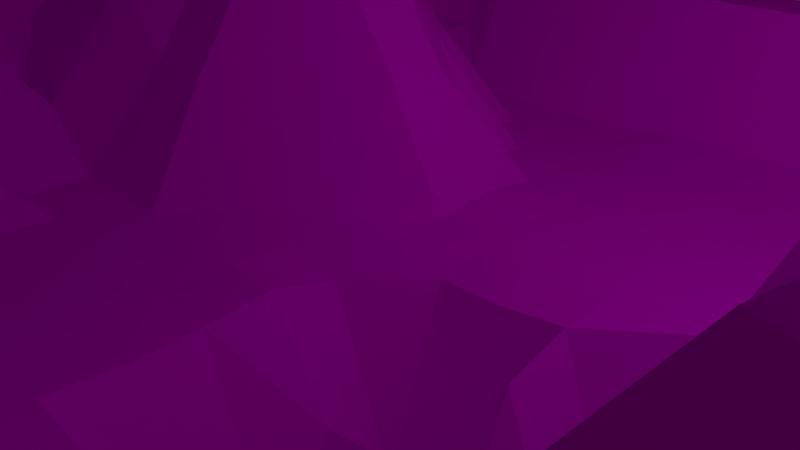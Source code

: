 # Source: GrasUndSeeLandschaft.blend  (saved by Blender 2.74.0; exported with 4.5.12 LTS)
import bpy
from mathutils import Matrix  # noqa: F401  (used for matrix-valued properties, if any)

bpy.ops.wm.read_factory_settings(use_empty=True)
scene = bpy.context.scene
scene.name = 'Scene'

# ---- collections
col_collection_1 = bpy.data.collections.new('Collection 1'); scene.collection.children.link(col_collection_1)

# ---- images (referenced by path relative to the original .blend; pixels are not part of the script)
import os
ASSET_DIR = os.environ.get("B2B_ASSET_DIR", "")  # directory of the original .blend (textures are referenced by path, not embedded)
HERE = os.path.dirname(os.path.abspath(__file__))  # packed textures are extracted next to this script under _unpacked/

def load_image(name, relpath, width, height, colorspace="sRGB"):
    """Load a texture the original file referenced (path relative to the .blend, or extracted next to this script)."""
    p = next((c for c in (os.path.join(HERE, relpath), os.path.join(ASSET_DIR, relpath)) if relpath and os.path.exists(c)), "")
    if p:
        img = bpy.data.images.load(p, check_existing=True)
        img.name = name
    else:  # same state as the original file: an image datablock whose file is absent (Cycles renders it pink)
        img = bpy.data.images.new(name, width, height)
        img.source = "FILE"
        img.filepath = "//" + (relpath or name)
    img.colorspace_settings.name = colorspace
    return img
img_gras_jpg = load_image('Gras.jpg', 'Gras.jpg', 1024, 1024, 'sRGB')

# ---- materials (node trees are filled in below, after node groups)
mat_material_001 = bpy.data.materials.new('Material.001')
mat_material_001.alpha_threshold = 0.0
mat_material_001.roughness = 0.5

# ---- material node trees
mat_material_001.use_nodes = True; mat_material_001.node_tree.nodes.clear()
_N = mat_material_001.node_tree.nodes; _L = mat_material_001.node_tree.links
n0 = _N.new('ShaderNodeOutputMaterial'); n0.name = 'Material Output'; n0.location = (300, 300)
n1 = _N.new('ShaderNodeBsdfDiffuse'); n1.name = 'Diffuse BSDF'; n1.location = (10, 300)
n2 = _N.new('ShaderNodeTexImage'); n2.name = 'Image Texture'; n2.location = (-180, 300)
n2.width = 140
n2.image = img_gras_jpg
_L.new(n1.outputs[0], n0.inputs[0])
_L.new(n2.outputs[0], n1.inputs[0])
n0.is_active_output = True

# ---- world
world_world = bpy.data.worlds.new('World'); scene.world = world_world
world_world.color = (0.05088, 0.05088, 0.05088)
world_world.use_sun_shadow = False
world_world.sun_shadow_jitter_overblur = 0.0
world_world.cycles.sampling_method = 'MANUAL'
world_world.cycles.sample_map_resolution = 256

# ---- cameras
cam_camera = bpy.data.cameras.new('Camera')
cam_camera.clip_end = 100.0
cam_camera.lens = 35.0
cam_camera.sensor_width = 32.0
cam_camera.sensor_height = 18.0
cam_camera.ortho_scale = 7.314
cam_camera.dof.focus_distance = 0.0

# ---- lights
light_lamp = bpy.data.lights.new('Lamp', 'POINT')
light_lamp.transmission_factor = 0.0
light_lamp.cutoff_distance = 30.0
light_lamp.energy = 100.0
light_lamp.shadow_buffer_clip_start = 1.001
light_lamp.shadow_soft_size = 0.1
light_lamp.shadow_maximum_resolution = 0.006
light_lamp.use_absolute_resolution = True
light_lamp.cycles.use_multiple_importance_sampling = False

# ---- meshes
me_plane = bpy.data.meshes.new('Plane')
me_plane.from_pydata([(-1.0, -1.0, 0.128), (1.0, -1.0, 0.2726), (-1.0, 1.0, 0.4734), (1.0, 1.0, 0.0002943), (-1.0, 0.0, 0.3033), (0.0001914, -1.0, 0.2636), (1.0, 0.0, 0.5931), (0.0, 1.0, 0.2903), (0.0, 0.0, 0.0), (-1.0, -0.5, 0.3033), (0.5, -1.0, 0.2556), (1.0, 0.5, 0.2799), (-0.5, 1.0, 0.2903), (-1.0, 0.5, 0.307), (-0.5, -1.0, 0.2556), (1.0, -0.5, 0.4184), (0.5, 1.0, 0.499), (0.0, 0.5, 0.0), (0.0, -0.5, -0.008245), (-0.5, 0.0, 0.4323), (0.5, 2.174e-06, -0.3756), (0.5, -0.5, -0.3786), (-0.5, -0.5, 0.007645), (-0.5, 0.5, 0.2504), (0.5, 0.5, 0.0), (-1.0, -0.75, 0.3033), (0.75, -1.0, 0.4756), (1.0, 0.75, 0.4662), (-0.75, 1.0, 0.4258), (-1.0, 0.25, 0.4734), (-0.25, -1.0, 0.2556), (1.0, -0.25, 0.3878), (0.25, 1.0, 0.2903), (0.0, 0.75, 0.003959), (0.0, -0.25, 0.008351), (-0.75, 0.0, 0.353), (0.25, 0.0, -0.01922), (-1.0, -0.25, 0.3033), (0.25, -1.0, 0.2556), (1.0, 0.25, 0.6087), (-0.25, 1.0, 0.2903), (-1.0, 0.75, 0.4734), (-0.75, -1.0, 0.2587), (1.0, -0.75, 0.4085), (0.75, 1.0, 0.007958), (0.0, 0.25, 0.01801), (0.0, -0.75, 0.00755), (-0.25, 0.0, 0.2266), (0.7534, 0.0004406, 0.5258), (0.5001, -0.25, -0.3749), (0.5, -0.75, 0.0), (0.25, -0.5, -0.123), (0.7534, -0.4996, 0.2809), (-0.5, -0.25, 0.01105), (-0.5, -0.75, 0.02486), (-0.75, -0.5, 0.1238), (-0.25, -0.5, 0.0), (-0.5, 0.75, 0.007491), (-0.5, 0.25, 0.5632), (-0.75, 0.5, 0.3638), (-0.25, 0.5, 0.01322), (0.5, 0.75, 0.01449), (0.5, 0.25, 0.0), (0.25, 0.5, 0.0), (0.75, 0.5, 0.5586), (0.7534, 0.2504, 0.1373), (0.25, 0.25, 0.0), (0.25, 0.75, 0.02537), (-0.25, 0.25, 0.4178), (-0.75, 0.25, 0.1444), (-0.75, 0.75, 0.1326), (-0.25, -0.75, 0.004207), (-0.75, -0.75, 0.1507), (-0.75, -0.25, 0.1296), (0.7534, -0.7496, 0.1601), (0.25, -0.75, -0.00262), (0.25, -0.25, -0.17), (0.7552, -0.2489, 0.2474), (-0.25, -0.25, 0.0), (-0.25, 0.75, 0.003417), (0.75, 0.75, 0.4719), (-1.0, -0.875, 0.3033), (0.875, -1.0, 0.4659), (1.0, 0.875, 0.2617), (-0.875, 1.0, 0.3111), (-1.0, 0.125, 0.3104), (-0.125, -1.0, 0.2556), (1.0, -0.125, 0.3961), (0.125, 1.0, 0.2903), (0.0, 0.875, 0.2903), (0.0, -0.125, -0.02738), (-0.875, 0.0, 0.3028), (0.125, 0.0, -0.0231), (-1.0, -0.375, 0.3033), (0.375, -1.0, 0.2556), (1.0, 0.375, 0.2155), (-0.375, 1.0, 0.2903), (-1.0, 0.625, 0.3139), (-0.625, -1.0, 0.2556), (1.0, -0.625, 0.417), (0.625, 1.0, 0.499), (0.0, 0.375, 0.0), (0.0, -0.625, 0.0), (-0.375, 0.0, 0.419), (0.6284, 0.0004406, -0.2463), (0.5, -0.125, -0.3746), (0.5, -0.625, -0.02886), (0.125, -0.5, -0.3572), (0.6251, -0.5, -0.3768), (-0.5, -0.125, 0.2485), (-0.5, -0.625, 0.004006), (-0.875, -0.5, 0.3033), (-0.375, -0.5, 0.0), (-0.5, 0.875, 0.2917), (-0.5, 0.375, 0.4159), (-0.875, 0.5, 0.3186), (-0.375, 0.5, 0.2345), (0.5, 0.875, 0.3085), (0.5, 0.375, 0.0), (0.125, 0.5, 0.0), (0.625, 0.5, 0.01902), (-1.0, -0.625, 0.3033), (0.625, -1.0, 0.2659), (1.0, 0.625, 0.4662), (-0.625, 1.0, 0.3024), (-1.0, 0.375, 0.4734), (-0.375, -1.0, 0.2556), (1.0, -0.375, 0.5874), (0.375, 1.0, 0.3097), (0.0, 0.625, 0.0), (0.0, -0.375, -0.005207), (-0.625, 0.0, 0.3635), (0.375, 0.0, -0.0007754), (-1.0, -0.125, 0.3033), (0.125, -1.0, 0.2556), (1.0, 0.125, 0.6074), (-0.125, 1.0, 0.2903), (-1.0, 0.875, 0.4734), (-0.875, -1.0, 0.1368), (1.0, -0.875, 0.3088), (0.875, 1.0, 0.2729), (0.0, 0.125, 0.002623), (0.003421, -0.8746, 0.3816), (-0.125, 0.0, 0.01987), (0.8751, 6.986e-06, 0.4277), (0.5003, -0.375, -0.3742), (0.5, -0.875, 0.002027), (0.375, -0.5, -0.3539), (0.8784, -0.4996, 0.5041), (-0.5, -0.375, 0.0), (-0.5, -0.875, 0.2556), (-0.625, -0.5, 0.1236), (-0.125, -0.5, 0.0), (-0.5, 0.625, 0.02101), (-0.5, 0.125, 0.5624), (-0.625, 0.5, 0.3639), (-0.125, 0.5, 0.0), (0.5, 0.625, 0.0), (0.5, 0.125, -0.01202), (0.375, 0.5, 0.0), (0.8784, 0.5004, 0.3943), (0.7501, 0.375, 0.001526), (0.7534, 0.1254, 0.1375), (0.6253, 0.25, -0.03199), (0.8784, 0.2504, 0.5286), (0.25, 0.375, 0.0), (0.25, 0.125, 0.0), (0.125, 0.25, 0.0), (0.375, 0.25, 0.0), (0.25, 0.875, 0.2903), (0.25, 0.625, 0.0), (0.125, 0.75, 0.0252), (0.375, 0.75, 0.02432), (-0.25, 0.375, 0.238), (-0.25, 0.125, 0.4211), (-0.375, 0.25, 0.549), (-0.125, 0.25, 0.2296), (-0.75, 0.375, 0.1529), (-0.75, 0.125, 0.1503), (-0.875, 0.25, 0.3048), (-0.625, 0.25, 0.364), (-0.75, 0.875, 0.1345), (-0.75, 0.625, 0.149), (-0.875, 0.75, 0.4734), (-0.625, 0.75, 0.1236), (-0.25, -0.625, 0.0), (-0.25, -0.875, 0.2556), (-0.375, -0.75, 0.01104), (-0.125, -0.75, 0.005354), (-0.75, -0.625, 0.1328), (-0.75, -0.875, 0.3843), (-0.875, -0.75, 0.3033), (-0.625, -0.75, 0.03064), (-0.75, -0.125, 0.3622), (-0.75, -0.375, 0.1295), (-0.875, -0.25, 0.1323), (-0.625, -0.25, 0.007506), (0.7534, -0.6246, 0.293), (0.75, -0.875, 0.449), (0.6253, -0.75, 0.001194), (0.8784, -0.7496, 0.5296), (0.25, -0.625, -0.3576), (0.25, -0.875, 0.2556), (0.125, -0.75, 0.0151), (0.375, -0.75, -0.02904), (0.25, -0.125, -0.3743), (0.25, -0.375, -0.3484), (0.125, -0.25, -0.1928), (0.375, -0.25, -0.3774), (0.7535, -0.1245, -0.2288), (0.7535, -0.3745, 0.2889), (0.6285, -0.2495, -0.251), (0.8751, -0.25, 0.2148), (-0.25, -0.125, 0.01668), (-0.25, -0.375, 0.0), (-0.375, -0.25, 0.008535), (-0.125, -0.25, 0.0), (-0.25, 0.875, 0.2903), (-0.25, 0.625, 0.0), (-0.375, 0.75, 0.008276), (-0.125, 0.75, 0.001208), (0.75, 0.875, 0.693), (0.75, 0.625, 0.2747), (0.625, 0.75, 0.3055), (0.875, 0.75, 0.4734), (0.8751, 0.625, 0.4702), (0.625, 0.625, 0.008153), (0.625, 0.875, 0.5082), (-0.125, 0.625, 0.0), (-0.375, 0.625, 0.009703), (-0.375, 0.875, 0.2903), (-0.125, -0.375, 0.0), (-0.375, -0.375, 0.0), (-0.375, -0.125, 0.2306), (0.8753, -0.375, 0.5981), (0.6284, -0.3746, -0.248), (0.6284, -0.1246, -0.2526), (0.375, -0.375, -0.3786), (0.125, -0.375, -0.3669), (0.125, -0.125, -0.3613), (0.375, -0.875, 0.2556), (0.1252, -0.875, 0.2596), (0.125, -0.625, -0.008848), (0.8752, -0.875, 0.4321), (0.625, -0.875, 0.02164), (0.625, -0.625, -0.01143), (-0.625, -0.375, 0.005444), (-0.875, -0.375, 0.3033), (-0.875, -0.125, 0.3111), (-0.625, -0.875, 0.2649), (-0.875, -0.875, 0.3033), (-0.875, -0.625, 0.3033), (-0.1249, -0.875, 0.2642), (-0.375, -0.875, 0.2556), (-0.375, -0.625, 0.0), (-0.625, 0.625, 0.1447), (-0.875, 0.625, 0.3002), (-0.875, 0.875, 0.4734), (-0.625, 0.125, 0.4734), (-0.875, 0.125, 0.3051), (-0.875, 0.375, 0.4482), (-0.125, 0.125, 0.2379), (-0.375, 0.125, 0.5598), (-0.375, 0.375, 0.4206), (0.375, 0.625, 0.0), (0.125, 0.625, 0.0), (0.125, 0.875, 0.2903), (0.375, 0.125, 0.0), (0.125, 0.125, 0.0), (0.125, 0.375, 0.0), (0.8784, 0.1254, 0.5317), (0.6253, 0.125, -0.3711), (0.625, 0.375, 0.0), (0.8784, 0.3754, 0.4573), (0.375, 0.375, 0.0), (0.375, 0.875, 0.2903), (-0.125, 0.375, 0.02041), (-0.625, 0.375, 0.49), (-0.625, 0.875, 0.1236), (-0.125, -0.625, 0.0), (-0.625, -0.625, 0.1236), (-0.625, -0.125, 0.376), (0.8784, -0.6246, 0.5296), (0.375, -0.625, -0.3786), (0.375, -0.125, -0.03719), (0.8752, -0.125, 0.6009), (-0.125, -0.125, 0.0), (-0.125, 0.875, 0.2903), (0.875, 0.875, 0.65)], [], [(288, 83, 3, 140), (287, 89, 7, 136), (286, 90, 8, 143), (285, 87, 6, 144), (284, 105, 20, 132), (283, 106, 21, 147), (282, 99, 15, 148), (281, 109, 19, 131), (280, 110, 22, 151), (279, 102, 18, 152), (278, 113, 12, 124), (277, 114, 23, 155), (276, 101, 17, 156), (275, 117, 16, 128), (274, 118, 24, 159), (273, 95, 11, 160), (272, 161, 64, 120), (271, 162, 65, 163), (270, 135, 39, 164), (269, 165, 63, 119), (268, 166, 66, 167), (267, 158, 62, 168), (266, 169, 32, 88), (265, 170, 67, 171), (264, 157, 61, 172), (263, 173, 60, 116), (262, 174, 68, 175), (261, 141, 45, 176), (260, 177, 59, 115), (259, 178, 69, 179), (258, 154, 58, 180), (257, 181, 28, 84), (256, 182, 70, 183), (255, 153, 57, 184), (254, 185, 56, 112), (253, 186, 71, 187), (252, 142, 46, 188), (251, 189, 55, 111), (250, 190, 72, 191), (249, 150, 54, 192), (248, 193, 35, 91), (247, 194, 73, 195), (246, 149, 53, 196), (245, 197, 52, 108), (244, 198, 74, 199), (243, 139, 43, 200), (242, 201, 51, 107), (241, 202, 75, 203), (240, 146, 50, 204), (239, 205, 36, 92), (238, 206, 76, 207), (237, 145, 49, 208), (236, 209, 48, 104), (235, 210, 77, 211), (234, 127, 31, 212), (233, 213, 47, 103), (232, 214, 78, 215), (231, 130, 34, 216), (230, 217, 40, 96), (229, 218, 79, 219), (228, 129, 33, 220), (227, 221, 44, 100), (226, 222, 80, 223), (225, 123, 27, 224), (222, 225, 224, 80), (64, 160, 225, 222), (160, 11, 123, 225), (157, 226, 223, 61), (24, 120, 226, 157), (120, 64, 222, 226), (117, 227, 100, 16), (61, 223, 227, 117), (223, 80, 221, 227), (218, 228, 220, 79), (60, 156, 228, 218), (156, 17, 129, 228), (153, 229, 219, 57), (23, 116, 229, 153), (116, 60, 218, 229), (113, 230, 96, 12), (57, 219, 230, 113), (219, 79, 217, 230), (214, 231, 216, 78), (56, 152, 231, 214), (152, 18, 130, 231), (149, 232, 215, 53), (22, 112, 232, 149), (112, 56, 214, 232), (109, 233, 103, 19), (53, 215, 233, 109), (215, 78, 213, 233), (210, 234, 212, 77), (52, 148, 234, 210), (148, 15, 127, 234), (145, 235, 211, 49), (21, 108, 235, 145), (108, 52, 210, 235), (105, 236, 104, 20), (49, 211, 236, 105), (211, 77, 209, 236), (206, 237, 208, 76), (51, 147, 237, 206), (147, 21, 145, 237), (130, 238, 207, 34), (18, 107, 238, 130), (107, 51, 206, 238), (90, 239, 92, 8), (34, 207, 239, 90), (207, 76, 205, 239), (202, 240, 204, 75), (38, 94, 240, 202), (94, 10, 146, 240), (142, 241, 203, 46), (5, 134, 241, 142), (134, 38, 202, 241), (102, 242, 107, 18), (46, 203, 242, 102), (203, 75, 201, 242), (198, 243, 200, 74), (26, 82, 243, 198), (82, 1, 139, 243), (146, 244, 199, 50), (10, 122, 244, 146), (122, 26, 198, 244), (106, 245, 108, 21), (50, 199, 245, 106), (199, 74, 197, 245), (194, 246, 196, 73), (55, 151, 246, 194), (151, 22, 149, 246), (93, 247, 195, 37), (9, 111, 247, 93), (111, 55, 194, 247), (133, 248, 91, 4), (37, 195, 248, 133), (195, 73, 193, 248), (190, 249, 192, 72), (42, 98, 249, 190), (98, 14, 150, 249), (81, 250, 191, 25), (0, 138, 250, 81), (138, 42, 190, 250), (121, 251, 111, 9), (25, 191, 251, 121), (191, 72, 189, 251), (186, 252, 188, 71), (30, 86, 252, 186), (86, 5, 142, 252), (150, 253, 187, 54), (14, 126, 253, 150), (126, 30, 186, 253), (110, 254, 112, 22), (54, 187, 254, 110), (187, 71, 185, 254), (182, 255, 184, 70), (59, 155, 255, 182), (155, 23, 153, 255), (97, 256, 183, 41), (13, 115, 256, 97), (115, 59, 182, 256), (137, 257, 84, 2), (41, 183, 257, 137), (183, 70, 181, 257), (178, 258, 180, 69), (35, 131, 258, 178), (131, 19, 154, 258), (85, 259, 179, 29), (4, 91, 259, 85), (91, 35, 178, 259), (125, 260, 115, 13), (29, 179, 260, 125), (179, 69, 177, 260), (174, 261, 176, 68), (47, 143, 261, 174), (143, 8, 141, 261), (154, 262, 175, 58), (19, 103, 262, 154), (103, 47, 174, 262), (114, 263, 116, 23), (58, 175, 263, 114), (175, 68, 173, 263), (170, 264, 172, 67), (63, 159, 264, 170), (159, 24, 157, 264), (129, 265, 171, 33), (17, 119, 265, 129), (119, 63, 170, 265), (89, 266, 88, 7), (33, 171, 266, 89), (171, 67, 169, 266), (166, 267, 168, 66), (36, 132, 267, 166), (132, 20, 158, 267), (141, 268, 167, 45), (8, 92, 268, 141), (92, 36, 166, 268), (101, 269, 119, 17), (45, 167, 269, 101), (167, 66, 165, 269), (162, 270, 164, 65), (48, 144, 270, 162), (144, 6, 135, 270), (158, 271, 163, 62), (20, 104, 271, 158), (104, 48, 162, 271), (118, 272, 120, 24), (62, 163, 272, 118), (163, 65, 161, 272), (161, 273, 160, 64), (65, 164, 273, 161), (164, 39, 95, 273), (165, 274, 159, 63), (66, 168, 274, 165), (168, 62, 118, 274), (169, 275, 128, 32), (67, 172, 275, 169), (172, 61, 117, 275), (173, 276, 156, 60), (68, 176, 276, 173), (176, 45, 101, 276), (177, 277, 155, 59), (69, 180, 277, 177), (180, 58, 114, 277), (181, 278, 124, 28), (70, 184, 278, 181), (184, 57, 113, 278), (185, 279, 152, 56), (71, 188, 279, 185), (188, 46, 102, 279), (189, 280, 151, 55), (72, 192, 280, 189), (192, 54, 110, 280), (193, 281, 131, 35), (73, 196, 281, 193), (196, 53, 109, 281), (197, 282, 148, 52), (74, 200, 282, 197), (200, 43, 99, 282), (201, 283, 147, 51), (75, 204, 283, 201), (204, 50, 106, 283), (205, 284, 132, 36), (76, 208, 284, 205), (208, 49, 105, 284), (209, 285, 144, 48), (77, 212, 285, 209), (212, 31, 87, 285), (213, 286, 143, 47), (78, 216, 286, 213), (216, 34, 90, 286), (217, 287, 136, 40), (79, 220, 287, 217), (220, 33, 89, 287), (221, 288, 140, 44), (80, 224, 288, 221), (224, 27, 83, 288)])
_uv = me_plane.uv_layers.new(name='UVMap')
_uv.uv.foreach_set('vector', [0.625, 0.0625, 0.625, 9.313e-09, 0.6667, 0.0, 0.6667, 0.0625, 0.625, 0.5625, 0.625, 0.5, 0.6667, 0.5, 0.6667, 0.5625, 0.2917, 0.5625, 0.2917, 0.5, 0.3333, 0.5, 0.3333, 0.5625, 0.2917, 0.0625, 0.2917, 8.382e-08, 0.3333, 7.451e-08, 0.3333, 0.0625, 0.2917, 0.3125, 0.2917, 0.25, 0.3333, 0.25, 0.3333, 0.3125, 0.125, 0.3125, 0.125, 0.25, 0.1667, 0.25, 0.1667, 0.3125, 0.125, 0.0625, 0.125, 1.211e-07, 0.1667, 1.118e-07, 0.1667, 0.0625, 0.2917, 0.8125, 0.2917, 0.75, 0.3333, 0.75, 0.3333, 0.8125, 0.125, 0.8125, 0.125, 0.75, 0.1667, 0.75, 0.1667, 0.8125, 0.125, 0.5625, 0.125, 0.5, 0.1667, 0.5, 0.1667, 0.5625, 0.625, 0.8125, 0.625, 0.75, 0.6667, 0.75, 0.6667, 0.8125, 0.4583, 0.8125, 0.4583, 0.75, 0.5, 0.75, 0.5, 0.8125, 0.4583, 0.5625, 0.4583, 0.5, 0.5, 0.5, 0.5, 0.5625, 0.625, 0.3125, 0.625, 0.25, 0.6667, 0.25, 0.6667, 0.3125, 0.4583, 0.3125, 0.4583, 0.25, 0.5, 0.25, 0.5, 0.3125, 0.4583, 0.0625, 0.4583, 4.657e-08, 0.5, 3.725e-08, 0.5, 0.0625, 0.4583, 0.1875, 0.4583, 0.125, 0.5, 0.125, 0.5, 0.1875, 0.375, 0.1875, 0.375, 0.125, 0.4167, 0.125, 0.4167, 0.1875, 0.375, 0.0625, 0.375, 6.519e-08, 0.4167, 5.588e-08, 0.4167, 0.0625, 0.4583, 0.4375, 0.4583, 0.375, 0.5, 0.375, 0.5, 0.4375, 0.375, 0.4375, 0.375, 0.375, 0.4167, 0.375, 0.4167, 0.4375, 0.375, 0.3125, 0.375, 0.25, 0.4167, 0.25, 0.4167, 0.3125, 0.625, 0.4375, 0.625, 0.375, 0.6667, 0.375, 0.6667, 0.4375, 0.5417, 0.4375, 0.5417, 0.375, 0.5833, 0.375, 0.5833, 0.4375, 0.5417, 0.3125, 0.5417, 0.25, 0.5833, 0.25, 0.5833, 0.3125, 0.4583, 0.6875, 0.4583, 0.625, 0.5, 0.625, 0.5, 0.6875, 0.375, 0.6875, 0.375, 0.625, 0.4167, 0.625, 0.4167, 0.6875, 0.375, 0.5625, 0.375, 0.5, 0.4167, 0.5, 0.4167, 0.5625, 0.4583, 0.9375, 0.4583, 0.875, 0.5, 0.875, 0.5, 0.9375, 0.375, 0.9375, 0.375, 0.875, 0.4167, 0.875, 0.4167, 0.9375, 0.375, 0.8125, 0.375, 0.75, 0.4167, 0.75, 0.4167, 0.8125, 0.625, 0.9375, 0.625, 0.875, 0.6667, 0.875, 0.6667, 0.9375, 0.5417, 0.9375, 0.5417, 0.875, 0.5833, 0.875, 0.5833, 0.9375, 0.5417, 0.8125, 0.5417, 0.75, 0.5833, 0.75, 0.5833, 0.8125, 0.125, 0.6875, 0.125, 0.625, 0.1667, 0.625, 0.1667, 0.6875, 0.04167, 0.6875, 0.04167, 0.625, 0.08333, 0.625, 0.08333, 0.6875, 0.04167, 0.5625, 0.04167, 0.5, 0.08333, 0.5, 0.08333, 0.5625, 0.125, 0.9375, 0.125, 0.875, 0.1667, 0.875, 0.1667, 0.9375, 0.04167, 0.9375, 0.04167, 0.875, 0.08333, 0.875, 0.08333, 0.9375, 0.04167, 0.8125, 0.04167, 0.75, 0.08333, 0.75, 0.08333, 0.8125, 0.2917, 0.9375, 0.2917, 0.875, 0.3333, 0.875, 0.3333, 0.9375, 0.2083, 0.9375, 0.2083, 0.875, 0.25, 0.875, 0.25, 0.9375, 0.2083, 0.8125, 0.2083, 0.75, 0.25, 0.75, 0.25, 0.8125, 0.125, 0.1875, 0.125, 0.125, 0.1667, 0.125, 0.1667, 0.1875, 0.04167, 0.1875, 0.04167, 0.125, 0.08333, 0.125, 0.08333, 0.1875, 0.04167, 0.0625, 0.04167, 1.397e-07, 0.08333, 1.304e-07, 0.08333, 0.0625, 0.125, 0.4375, 0.125, 0.375, 0.1667, 0.375, 0.1667, 0.4375, 0.04167, 0.4375, 0.04167, 0.375, 0.08333, 0.375, 0.08333, 0.4375, 0.04167, 0.3125, 0.04167, 0.25, 0.08333, 0.25, 0.08333, 0.3125, 0.2917, 0.4375, 0.2917, 0.375, 0.3333, 0.375, 0.3333, 0.4375, 0.2083, 0.4375, 0.2083, 0.375, 0.25, 0.375, 0.25, 0.4375, 0.2083, 0.3125, 0.2083, 0.25, 0.25, 0.25, 0.25, 0.3125, 0.2917, 0.1875, 0.2917, 0.125, 0.3333, 0.125, 0.3333, 0.1875, 0.2083, 0.1875, 0.2083, 0.125, 0.25, 0.125, 0.25, 0.1875, 0.2083, 0.0625, 0.2083, 1.024e-07, 0.25, 9.313e-08, 0.25, 0.0625, 0.2917, 0.6875, 0.2917, 0.625, 0.3333, 0.625, 0.3333, 0.6875, 0.2083, 0.6875, 0.2083, 0.625, 0.25, 0.625, 0.25, 0.6875, 0.2083, 0.5625, 0.2083, 0.5, 0.25, 0.5, 0.25, 0.5625, 0.625, 0.6875, 0.625, 0.625, 0.6667, 0.625, 0.6667, 0.6875, 0.5417, 0.6875, 0.5417, 0.625, 0.5833, 0.625, 0.5833, 0.6875, 0.5417, 0.5625, 0.5417, 0.5, 0.5833, 0.5, 0.5833, 0.5625, 0.625, 0.1875, 0.625, 0.125, 0.6667, 0.125, 0.6667, 0.1875, 0.5417, 0.1875, 0.5417, 0.125, 0.5833, 0.125, 0.5833, 0.1875, 0.5417, 0.0625, 0.5417, 2.794e-08, 0.5833, 1.863e-08, 0.5833, 0.0625, 0.5417, 0.125, 0.5417, 0.0625, 0.5833, 0.0625, 0.5833, 0.125, 0.5, 0.125, 0.5, 0.0625, 0.5417, 0.0625, 0.5417, 0.125, 0.5, 0.0625, 0.5, 3.725e-08, 0.5417, 2.794e-08, 0.5417, 0.0625, 0.5417, 0.25, 0.5417, 0.1875, 0.5833, 0.1875, 0.5833, 0.25, 0.5, 0.25, 0.5, 0.1875, 0.5417, 0.1875, 0.5417, 0.25, 0.5, 0.1875, 0.5, 0.125, 0.5417, 0.125, 0.5417, 0.1875, 0.625, 0.25, 0.625, 0.1875, 0.6667, 0.1875, 0.6667, 0.25, 0.5833, 0.25, 0.5833, 0.1875, 0.625, 0.1875, 0.625, 0.25, 0.5833, 0.1875, 0.5833, 0.125, 0.625, 0.125, 0.625, 0.1875, 0.5417, 0.625, 0.5417, 0.5625, 0.5833, 0.5625, 0.5833, 0.625, 0.5, 0.625, 0.5, 0.5625, 0.5417, 0.5625, 0.5417, 0.625, 0.5, 0.5625, 0.5, 0.5, 0.5417, 0.5, 0.5417, 0.5625, 0.5417, 0.75, 0.5417, 0.6875, 0.5833, 0.6875, 0.5833, 0.75, 0.5, 0.75, 0.5, 0.6875, 0.5417, 0.6875, 0.5417, 0.75, 0.5, 0.6875, 0.5, 0.625, 0.5417, 0.625, 0.5417, 0.6875, 0.625, 0.75, 0.625, 0.6875, 0.6667, 0.6875, 0.6667, 0.75, 0.5833, 0.75, 0.5833, 0.6875, 0.625, 0.6875, 0.625, 0.75, 0.5833, 0.6875, 0.5833, 0.625, 0.625, 0.625, 0.625, 0.6875, 0.2083, 0.625, 0.2083, 0.5625, 0.25, 0.5625, 0.25, 0.625, 0.1667, 0.625, 0.1667, 0.5625, 0.2083, 0.5625, 0.2083, 0.625, 0.1667, 0.5625, 0.1667, 0.5, 0.2083, 0.5, 0.2083, 0.5625, 0.2083, 0.75, 0.2083, 0.6875, 0.25, 0.6875, 0.25, 0.75, 0.1667, 0.75, 0.1667, 0.6875, 0.2083, 0.6875, 0.2083, 0.75, 0.1667, 0.6875, 0.1667, 0.625, 0.2083, 0.625, 0.2083, 0.6875, 0.2917, 0.75, 0.2917, 0.6875, 0.3333, 0.6875, 0.3333, 0.75, 0.25, 0.75, 0.25, 0.6875, 0.2917, 0.6875, 0.2917, 0.75, 0.25, 0.6875, 0.25, 0.625, 0.2917, 0.625, 0.2917, 0.6875, 0.2083, 0.125, 0.2083, 0.0625, 0.25, 0.0625, 0.25, 0.125, 0.1667, 0.125, 0.1667, 0.0625, 0.2083, 0.0625, 0.2083, 0.125, 0.1667, 0.0625, 0.1667, 1.118e-07, 0.2083, 1.024e-07, 0.2083, 0.0625, 0.2083, 0.25, 0.2083, 0.1875, 0.25, 0.1875, 0.25, 0.25, 0.1667, 0.25, 0.1667, 0.1875, 0.2083, 0.1875, 0.2083, 0.25, 0.1667, 0.1875, 0.1667, 0.125, 0.2083, 0.125, 0.2083, 0.1875, 0.2917, 0.25, 0.2917, 0.1875, 0.3333, 0.1875, 0.3333, 0.25, 0.25, 0.25, 0.25, 0.1875, 0.2917, 0.1875, 0.2917, 0.25, 0.25, 0.1875, 0.25, 0.125, 0.2917, 0.125, 0.2917, 0.1875, 0.2083, 0.375, 0.2083, 0.3125, 0.25, 0.3125, 0.25, 0.375, 0.1667, 0.375, 0.1667, 0.3125, 0.2083, 0.3125, 0.2083, 0.375, 0.1667, 0.3125, 0.1667, 0.25, 0.2083, 0.25, 0.2083, 0.3125, 0.2083, 0.5, 0.2083, 0.4375, 0.25, 0.4375, 0.25, 0.5, 0.1667, 0.5, 0.1667, 0.4375, 0.2083, 0.4375, 0.2083, 0.5, 0.1667, 0.4375, 0.1667, 0.375, 0.2083, 0.375, 0.2083, 0.4375, 0.2917, 0.5, 0.2917, 0.4375, 0.3333, 0.4375, 0.3333, 0.5, 0.25, 0.5, 0.25, 0.4375, 0.2917, 0.4375, 0.2917, 0.5, 0.25, 0.4375, 0.25, 0.375, 0.2917, 0.375, 0.2917, 0.4375, 0.04167, 0.375, 0.04167, 0.3125, 0.08333, 0.3125, 0.08333, 0.375, 3.725e-08, 0.375, 3.104e-08, 0.3125, 0.04167, 0.3125, 0.04167, 0.375, 3.104e-08, 0.3125, 2.484e-08, 0.25, 0.04167, 0.25, 0.04167, 0.3125, 0.04167, 0.5, 0.04167, 0.4375, 0.08333, 0.4375, 0.08333, 0.5, 4.967e-08, 0.5, 4.346e-08, 0.4375, 0.04167, 0.4375, 0.04167, 0.5, 4.346e-08, 0.4375, 3.725e-08, 0.375, 0.04167, 0.375, 0.04167, 0.4375, 0.125, 0.5, 0.125, 0.4375, 0.1667, 0.4375, 0.1667, 0.5, 0.08333, 0.5, 0.08333, 0.4375, 0.125, 0.4375, 0.125, 0.5, 0.08333, 0.4375, 0.08333, 0.375, 0.125, 0.375, 0.125, 0.4375, 0.04167, 0.125, 0.04167, 0.0625, 0.08333, 0.0625, 0.08333, 0.125, 1.242e-08, 0.125, 6.209e-09, 0.0625, 0.04167, 0.0625, 0.04167, 0.125, 6.209e-09, 0.0625, 0.0, 1.49e-07, 0.04167, 1.397e-07, 0.04167, 0.0625, 0.04167, 0.25, 0.04167, 0.1875, 0.08333, 0.1875, 0.08333, 0.25, 2.484e-08, 0.25, 1.863e-08, 0.1875, 0.04167, 0.1875, 0.04167, 0.25, 1.863e-08, 0.1875, 1.242e-08, 0.125, 0.04167, 0.125, 0.04167, 0.1875, 0.125, 0.25, 0.125, 0.1875, 0.1667, 0.1875, 0.1667, 0.25, 0.08333, 0.25, 0.08333, 0.1875, 0.125, 0.1875, 0.125, 0.25, 0.08333, 0.1875, 0.08333, 0.125, 0.125, 0.125, 0.125, 0.1875, 0.2083, 0.875, 0.2083, 0.8125, 0.25, 0.8125, 0.25, 0.875, 0.1667, 0.875, 0.1667, 0.8125, 0.2083, 0.8125, 0.2083, 0.875, 0.1667, 0.8125, 0.1667, 0.75, 0.2083, 0.75, 0.2083, 0.8125, 0.2083, 1.0, 0.2083, 0.9375, 0.25, 0.9375, 0.25, 1.0, 0.1667, 1.0, 0.1667, 0.9375, 0.2083, 0.9375, 0.2083, 1.0, 0.1667, 0.9375, 0.1667, 0.875, 0.2083, 0.875, 0.2083, 0.9375, 0.2917, 1.0, 0.2917, 0.9375, 0.3333, 0.9375, 0.3333, 1.0, 0.25, 1.0, 0.25, 0.9375, 0.2917, 0.9375, 0.2917, 1.0, 0.25, 0.9375, 0.25, 0.875, 0.2917, 0.875, 0.2917, 0.9375, 0.04167, 0.875, 0.04167, 0.8125, 0.08333, 0.8125, 0.08333, 0.875, 8.692e-08, 0.875, 8.071e-08, 0.8125, 0.04167, 0.8125, 0.04167, 0.875, 8.071e-08, 0.8125, 7.451e-08, 0.75, 0.04167, 0.75, 0.04167, 0.8125, 0.04167, 1.0, 0.04167, 0.9375, 0.08333, 0.9375, 0.08333, 1.0, 9.934e-08, 1.0, 9.313e-08, 0.9375, 0.04167, 0.9375, 0.04167, 1.0, 9.313e-08, 0.9375, 8.692e-08, 0.875, 0.04167, 0.875, 0.04167, 0.9375, 0.125, 1.0, 0.125, 0.9375, 0.1667, 0.9375, 0.1667, 1.0, 0.08333, 1.0, 0.08333, 0.9375, 0.125, 0.9375, 0.125, 1.0, 0.08333, 0.9375, 0.08333, 0.875, 0.125, 0.875, 0.125, 0.9375, 0.04167, 0.625, 0.04167, 0.5625, 0.08333, 0.5625, 0.08333, 0.625, 6.209e-08, 0.625, 5.588e-08, 0.5625, 0.04167, 0.5625, 0.04167, 0.625, 5.588e-08, 0.5625, 4.967e-08, 0.5, 0.04167, 0.5, 0.04167, 0.5625, 0.04167, 0.75, 0.04167, 0.6875, 0.08333, 0.6875, 0.08333, 0.75, 7.451e-08, 0.75, 6.83e-08, 0.6875, 0.04167, 0.6875, 0.04167, 0.75, 6.83e-08, 0.6875, 6.209e-08, 0.625, 0.04167, 0.625, 0.04167, 0.6875, 0.125, 0.75, 0.125, 0.6875, 0.1667, 0.6875, 0.1667, 0.75, 0.08333, 0.75, 0.08333, 0.6875, 0.125, 0.6875, 0.125, 0.75, 0.08333, 0.6875, 0.08333, 0.625, 0.125, 0.625, 0.125, 0.6875, 0.5417, 0.875, 0.5417, 0.8125, 0.5833, 0.8125, 0.5833, 0.875, 0.5, 0.875, 0.5, 0.8125, 0.5417, 0.8125, 0.5417, 0.875, 0.5, 0.8125, 0.5, 0.75, 0.5417, 0.75, 0.5417, 0.8125, 0.5417, 1.0, 0.5417, 0.9375, 0.5833, 0.9375, 0.5833, 1.0, 0.5, 1.0, 0.5, 0.9375, 0.5417, 0.9375, 0.5417, 1.0, 0.5, 0.9375, 0.5, 0.875, 0.5417, 0.875, 0.5417, 0.9375, 0.625, 1.0, 0.625, 0.9375, 0.6667, 0.9375, 0.6667, 1.0, 0.5833, 1.0, 0.5833, 0.9375, 0.625, 0.9375, 0.625, 1.0, 0.5833, 0.9375, 0.5833, 0.875, 0.625, 0.875, 0.625, 0.9375, 0.375, 0.875, 0.375, 0.8125, 0.4167, 0.8125, 0.4167, 0.875, 0.3333, 0.875, 0.3333, 0.8125, 0.375, 0.8125, 0.375, 0.875, 0.3333, 0.8125, 0.3333, 0.75, 0.375, 0.75, 0.375, 0.8125, 0.375, 1.0, 0.375, 0.9375, 0.4167, 0.9375, 0.4167, 1.0, 0.3333, 1.0, 0.3333, 0.9375, 0.375, 0.9375, 0.375, 1.0, 0.3333, 0.9375, 0.3333, 0.875, 0.375, 0.875, 0.375, 0.9375, 0.4583, 1.0, 0.4583, 0.9375, 0.5, 0.9375, 0.5, 1.0, 0.4167, 1.0, 0.4167, 0.9375, 0.4583, 0.9375, 0.4583, 1.0, 0.4167, 0.9375, 0.4167, 0.875, 0.4583, 0.875, 0.4583, 0.9375, 0.375, 0.625, 0.375, 0.5625, 0.4167, 0.5625, 0.4167, 0.625, 0.3333, 0.625, 0.3333, 0.5625, 0.375, 0.5625, 0.375, 0.625, 0.3333, 0.5625, 0.3333, 0.5, 0.375, 0.5, 0.375, 0.5625, 0.375, 0.75, 0.375, 0.6875, 0.4167, 0.6875, 0.4167, 0.75, 0.3333, 0.75, 0.3333, 0.6875, 0.375, 0.6875, 0.375, 0.75, 0.3333, 0.6875, 0.3333, 0.625, 0.375, 0.625, 0.375, 0.6875, 0.4583, 0.75, 0.4583, 0.6875, 0.5, 0.6875, 0.5, 0.75, 0.4167, 0.75, 0.4167, 0.6875, 0.4583, 0.6875, 0.4583, 0.75, 0.4167, 0.6875, 0.4167, 0.625, 0.4583, 0.625, 0.4583, 0.6875, 0.5417, 0.375, 0.5417, 0.3125, 0.5833, 0.3125, 0.5833, 0.375, 0.5, 0.375, 0.5, 0.3125, 0.5417, 0.3125, 0.5417, 0.375, 0.5, 0.3125, 0.5, 0.25, 0.5417, 0.25, 0.5417, 0.3125, 0.5417, 0.5, 0.5417, 0.4375, 0.5833, 0.4375, 0.5833, 0.5, 0.5, 0.5, 0.5, 0.4375, 0.5417, 0.4375, 0.5417, 0.5, 0.5, 0.4375, 0.5, 0.375, 0.5417, 0.375, 0.5417, 0.4375, 0.625, 0.5, 0.625, 0.4375, 0.6667, 0.4375, 0.6667, 0.5, 0.5833, 0.5, 0.5833, 0.4375, 0.625, 0.4375, 0.625, 0.5, 0.5833, 0.4375, 0.5833, 0.375, 0.625, 0.375, 0.625, 0.4375, 0.375, 0.375, 0.375, 0.3125, 0.4167, 0.3125, 0.4167, 0.375, 0.3333, 0.375, 0.3333, 0.3125, 0.375, 0.3125, 0.375, 0.375, 0.3333, 0.3125, 0.3333, 0.25, 0.375, 0.25, 0.375, 0.3125, 0.375, 0.5, 0.375, 0.4375, 0.4167, 0.4375, 0.4167, 0.5, 0.3333, 0.5, 0.3333, 0.4375, 0.375, 0.4375, 0.375, 0.5, 0.3333, 0.4375, 0.3333, 0.375, 0.375, 0.375, 0.375, 0.4375, 0.4583, 0.5, 0.4583, 0.4375, 0.5, 0.4375, 0.5, 0.5, 0.4167, 0.5, 0.4167, 0.4375, 0.4583, 0.4375, 0.4583, 0.5, 0.4167, 0.4375, 0.4167, 0.375, 0.4583, 0.375, 0.4583, 0.4375, 0.375, 0.125, 0.375, 0.0625, 0.4167, 0.0625, 0.4167, 0.125, 0.3333, 0.125, 0.3333, 0.0625, 0.375, 0.0625, 0.375, 0.125, 0.3333, 0.0625, 0.3333, 7.451e-08, 0.375, 6.519e-08, 0.375, 0.0625, 0.375, 0.25, 0.375, 0.1875, 0.4167, 0.1875, 0.4167, 0.25, 0.3333, 0.25, 0.3333, 0.1875, 0.375, 0.1875, 0.375, 0.25, 0.3333, 0.1875, 0.3333, 0.125, 0.375, 0.125, 0.375, 0.1875, 0.4583, 0.25, 0.4583, 0.1875, 0.5, 0.1875, 0.5, 0.25, 0.4167, 0.25, 0.4167, 0.1875, 0.4583, 0.1875, 0.4583, 0.25, 0.4167, 0.1875, 0.4167, 0.125, 0.4583, 0.125, 0.4583, 0.1875, 0.4583, 0.125, 0.4583, 0.0625, 0.5, 0.0625, 0.5, 0.125, 0.4167, 0.125, 0.4167, 0.0625, 0.4583, 0.0625, 0.4583, 0.125, 0.4167, 0.0625, 0.4167, 5.588e-08, 0.4583, 4.657e-08, 0.4583, 0.0625, 0.4583, 0.375, 0.4583, 0.3125, 0.5, 0.3125, 0.5, 0.375, 0.4167, 0.375, 0.4167, 0.3125, 0.4583, 0.3125, 0.4583, 0.375, 0.4167, 0.3125, 0.4167, 0.25, 0.4583, 0.25, 0.4583, 0.3125, 0.625, 0.375, 0.625, 0.3125, 0.6667, 0.3125, 0.6667, 0.375, 0.5833, 0.375, 0.5833, 0.3125, 0.625, 0.3125, 0.625, 0.375, 0.5833, 0.3125, 0.5833, 0.25, 0.625, 0.25, 0.625, 0.3125, 0.4583, 0.625, 0.4583, 0.5625, 0.5, 0.5625, 0.5, 0.625, 0.4167, 0.625, 0.4167, 0.5625, 0.4583, 0.5625, 0.4583, 0.625, 0.4167, 0.5625, 0.4167, 0.5, 0.4583, 0.5, 0.4583, 0.5625, 0.4583, 0.875, 0.4583, 0.8125, 0.5, 0.8125, 0.5, 0.875, 0.4167, 0.875, 0.4167, 0.8125, 0.4583, 0.8125, 0.4583, 0.875, 0.4167, 0.8125, 0.4167, 0.75, 0.4583, 0.75, 0.4583, 0.8125, 0.625, 0.875, 0.625, 0.8125, 0.6667, 0.8125, 0.6667, 0.875, 0.5833, 0.875, 0.5833, 0.8125, 0.625, 0.8125, 0.625, 0.875, 0.5833, 0.8125, 0.5833, 0.75, 0.625, 0.75, 0.625, 0.8125, 0.125, 0.625, 0.125, 0.5625, 0.1667, 0.5625, 0.1667, 0.625, 0.08333, 0.625, 0.08333, 0.5625, 0.125, 0.5625, 0.125, 0.625, 0.08333, 0.5625, 0.08333, 0.5, 0.125, 0.5, 0.125, 0.5625, 0.125, 0.875, 0.125, 0.8125, 0.1667, 0.8125, 0.1667, 0.875, 0.08333, 0.875, 0.08333, 0.8125, 0.125, 0.8125, 0.125, 0.875, 0.08333, 0.8125, 0.08333, 0.75, 0.125, 0.75, 0.125, 0.8125, 0.2917, 0.875, 0.2917, 0.8125, 0.3333, 0.8125, 0.3333, 0.875, 0.25, 0.875, 0.25, 0.8125, 0.2917, 0.8125, 0.2917, 0.875, 0.25, 0.8125, 0.25, 0.75, 0.2917, 0.75, 0.2917, 0.8125, 0.125, 0.125, 0.125, 0.0625, 0.1667, 0.0625, 0.1667, 0.125, 0.08333, 0.125, 0.08333, 0.0625, 0.125, 0.0625, 0.125, 0.125, 0.08333, 0.0625, 0.08333, 1.304e-07, 0.125, 1.211e-07, 0.125, 0.0625, 0.125, 0.375, 0.125, 0.3125, 0.1667, 0.3125, 0.1667, 0.375, 0.08333, 0.375, 0.08333, 0.3125, 0.125, 0.3125, 0.125, 0.375, 0.08333, 0.3125, 0.08333, 0.25, 0.125, 0.25, 0.125, 0.3125, 0.2917, 0.375, 0.2917, 0.3125, 0.3333, 0.3125, 0.3333, 0.375, 0.25, 0.375, 0.25, 0.3125, 0.2917, 0.3125, 0.2917, 0.375, 0.25, 0.3125, 0.25, 0.25, 0.2917, 0.25, 0.2917, 0.3125, 0.2917, 0.125, 0.2917, 0.0625, 0.3333, 0.0625, 0.3333, 0.125, 0.25, 0.125, 0.25, 0.0625, 0.2917, 0.0625, 0.2917, 0.125, 0.25, 0.0625, 0.25, 9.313e-08, 0.2917, 8.382e-08, 0.2917, 0.0625, 0.2917, 0.625, 0.2917, 0.5625, 0.3333, 0.5625, 0.3333, 0.625, 0.25, 0.625, 0.25, 0.5625, 0.2917, 0.5625, 0.2917, 0.625, 0.25, 0.5625, 0.25, 0.5, 0.2917, 0.5, 0.2917, 0.5625, 0.625, 0.625, 0.625, 0.5625, 0.6667, 0.5625, 0.6667, 0.625, 0.5833, 0.625, 0.5833, 0.5625, 0.625, 0.5625, 0.625, 0.625, 0.5833, 0.5625, 0.5833, 0.5, 0.625, 0.5, 0.625, 0.5625, 0.625, 0.125, 0.625, 0.0625, 0.6667, 0.0625, 0.6667, 0.125, 0.5833, 0.125, 0.5833, 0.0625, 0.625, 0.0625, 0.625, 0.125, 0.5833, 0.0625, 0.5833, 1.863e-08, 0.625, 9.313e-09, 0.625, 0.0625])
me_plane.materials.append(mat_material_001)
me_plane.use_remesh_preserve_volume = False
me_plane.use_remesh_preserve_attributes = False
me_plane.use_mirror_vertex_groups = False
me_plane.update()

# ---- objects
ob_plane = bpy.data.objects.new('Plane', me_plane)
ob_lamp = bpy.data.objects.new('Lamp', light_lamp)
ob_camera = bpy.data.objects.new('Camera', cam_camera)

# ---- transforms, parenting, visibility, modifiers, constraints
ob_plane.location = (0.322, 0.0, 0.2968)
ob_plane.scale = (7.195, 7.195, 7.195)
ob_plane.lineart.crease_threshold = 0.0
ob_lamp.location = (4.076, 1.005, 5.904)
ob_lamp.rotation_euler = (0.6503, 0.05522, 1.866)
ob_lamp.lock_rotations_4d = False
ob_lamp.empty_display_type = 'ARROWS'
ob_lamp.color = (0.0, 0.0, 0.0, 0.0)
ob_lamp.lineart.crease_threshold = 0.0
ob_camera.location = (7.481, -6.508, 5.344)
ob_camera.rotation_euler = (1.109, 0.01082, 0.8149)
ob_camera.lock_rotations_4d = False
ob_camera.empty_display_type = 'ARROWS'
ob_camera.color = (0.0, 0.0, 0.0, 0.0)
ob_camera.display_type = 'WIRE'
ob_camera.lineart.crease_threshold = 0.0

# ---- collection membership
col_collection_1.objects.link(ob_plane)
col_collection_1.objects.link(ob_lamp)
col_collection_1.objects.link(ob_camera)

# ---- scene / render settings (as saved in the file)
scene.camera = ob_camera
scene.frame_start = 1; scene.frame_end = 250; scene.frame_set(110)
scene.render.engine = 'CYCLES'
scene.render.resolution_percentage = 50
scene.render.dither_intensity = 0.0
scene.cycles.use_denoising = False
scene.cycles.samples = 10
scene.cycles.sampling_pattern = 'TABULATED_SOBOL'
scene.cycles.light_sampling_threshold = 0.0
scene.cycles.use_adaptive_sampling = False
scene.cycles.use_light_tree = False
scene.cycles.blur_glossy = 0.0
scene.cycles.pixel_filter_type = 'GAUSSIAN'
scene.cycles.sample_clamp_indirect = 0.0
scene.view_settings.view_transform = 'Standard'
bpy.context.view_layer.update()

